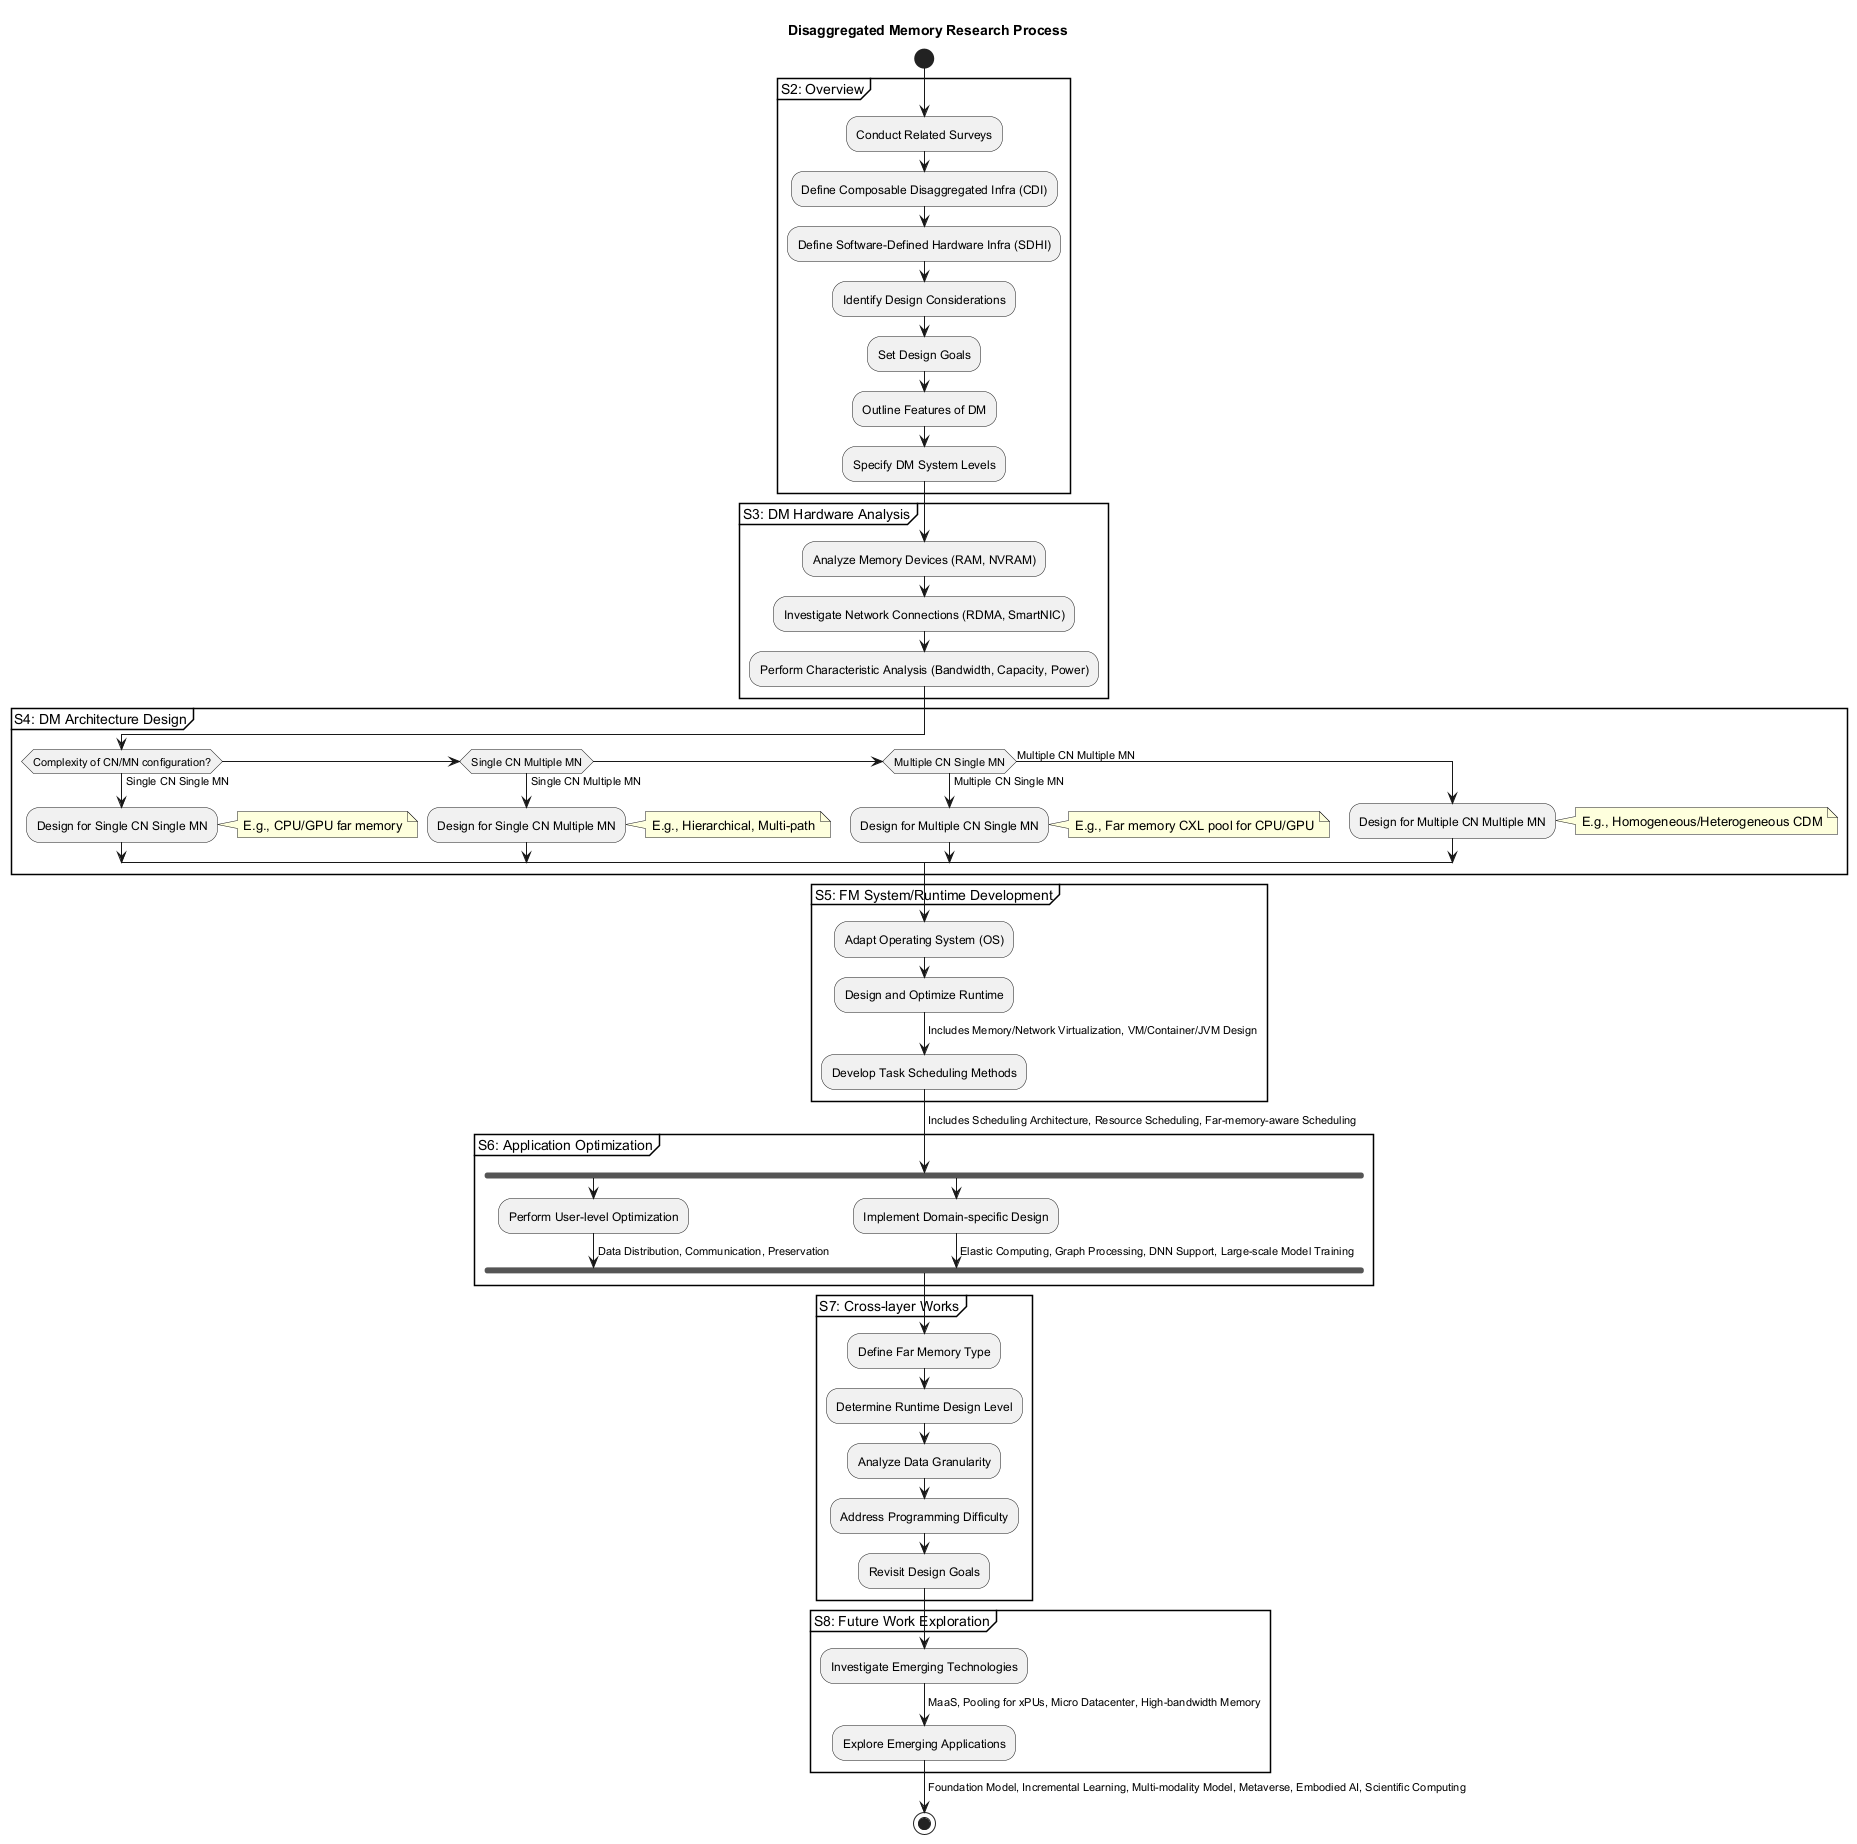

The diagram above was rendered by PlantUML. Its source (embedded in the PNG):
@startuml
title Disaggregated Memory Research Process

start

partition "S2: Overview" {
    :Conduct Related Surveys;
    :Define Composable Disaggregated Infra (CDI);
    :Define Software-Defined Hardware Infra (SDHI);
    :Identify Design Considerations;
    :Set Design Goals;
    :Outline Features of DM;
    :Specify DM System Levels;
}

partition "S3: DM Hardware Analysis" {
    :Analyze Memory Devices (RAM, NVRAM);
    :Investigate Network Connections (RDMA, SmartNIC);
    :Perform Characteristic Analysis (Bandwidth, Capacity, Power);
}

partition "S4: DM Architecture Design" {
    if (Complexity of CN/MN configuration?) then (Single CN Single MN)
        :Design for Single CN Single MN;
        note right: E.g., CPU/GPU far memory
    elseif (Single CN Multiple MN) then (Single CN Multiple MN)
        :Design for Single CN Multiple MN;
        note right: E.g., Hierarchical, Multi-path
    elseif (Multiple CN Single MN) then (Multiple CN Single MN)
        :Design for Multiple CN Single MN;
        note right: E.g., Far memory CXL pool for CPU/GPU
    else (Multiple CN Multiple MN)
        :Design for Multiple CN Multiple MN;
        note right: E.g., Homogeneous/Heterogeneous CDM
    endif
}

partition "S5: FM System/Runtime Development" {
    :Adapt Operating System (OS);
    :Design and Optimize Runtime;
    -> Includes Memory/Network Virtualization, VM/Container/JVM Design;
    :Develop Task Scheduling Methods;
    -> Includes Scheduling Architecture, Resource Scheduling, Far-memory-aware Scheduling;
}

partition "S6: Application Optimization" {
    fork
        :Perform User-level Optimization;
        -> Data Distribution, Communication, Preservation;
    fork again
        :Implement Domain-specific Design;
        -> Elastic Computing, Graph Processing, DNN Support, Large-scale Model Training;
    end fork
}

partition "S7: Cross-layer Works" {
    :Define Far Memory Type;
    :Determine Runtime Design Level;
    :Analyze Data Granularity;
    :Address Programming Difficulty;
    :Revisit Design Goals;
}

partition "S8: Future Work Exploration" {
    :Investigate Emerging Technologies;
    -> MaaS, Pooling for xPUs, Micro Datacenter, High-bandwidth Memory;
    :Explore Emerging Applications;
    -> Foundation Model, Incremental Learning, Multi-modality Model, Metaverse, Embodied AI, Scientific Computing;
}

stop
@enduml